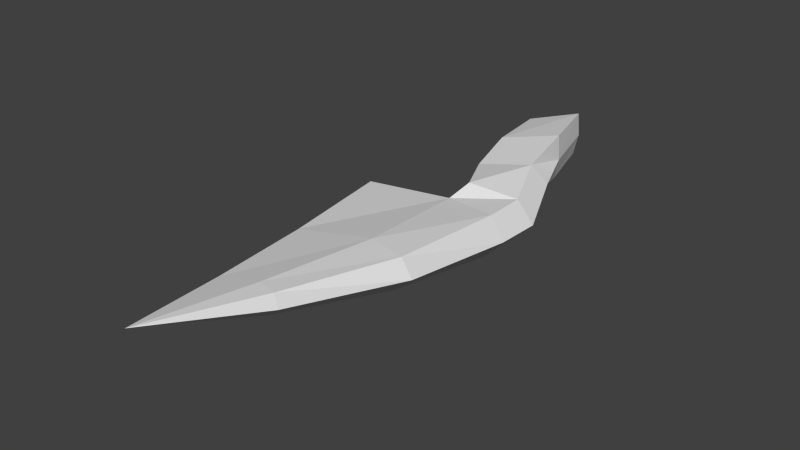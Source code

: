 # Source: zephyrblade.blend  (saved by Blender 2.79.0; exported with 4.5.12 LTS)
import bpy
from mathutils import Matrix  # noqa: F401  (used for matrix-valued properties, if any)

bpy.ops.wm.read_factory_settings(use_empty=True)
scene = bpy.context.scene
scene.name = 'Scene'

# ---- collections
col_collection_1 = bpy.data.collections.new('Collection 1'); scene.collection.children.link(col_collection_1)

# ---- materials (node trees are filled in below, after node groups)
mat_zephyr = bpy.data.materials.new('zephyr')
mat_zephyr.alpha_threshold = 0.0
mat_zephyr.use_transparent_shadow = False
mat_zephyr.roughness = 0.5

# ---- material node trees

# ---- world
world_world = bpy.data.worlds.new('World'); scene.world = world_world
world_world.color = (0.05088, 0.05088, 0.05088)
world_world.use_sun_shadow = False
world_world.sun_shadow_jitter_overblur = 0.0
world_world.cycles.sampling_method = 'NONE'
world_world.cycles.sample_map_resolution = 256

# ---- meshes
me_base = bpy.data.meshes.new('Base')
me_base.from_pydata([(0.07412, 0.1385, -0.04249), (-0.02263, 0.1647, -0.04964), (-0.06567, 0.02444, -0.04427), (0.04709, -0.003506, -0.03202), (0.07198, 0.1428, 0.009343), (-0.02467, 0.1715, 0.03647), (-0.07109, 0.02346, 0.04772), (0.03979, -0.006288, 0.02344), (-0.09118, -0.09291, -0.05142), (0.007187, -0.1191, -0.04753), (-0.0878, -0.09532, 0.03142), (0.01079, -0.1217, 0.01485), (-0.1314, -0.2137, -0.0574), (-0.04173, -0.2324, -0.05324), (-0.1371, -0.2098, 0.01882), (-0.0446, -0.2282, 0.03018), (-0.1407, -0.3095, -0.05174), (-0.03073, -0.2924, -0.04406), (-0.1432, -0.2965, 0.02349), (-0.03444, -0.2724, 0.01282), (0.002192, -0.9478, 0.05536), (0.1469, -0.2768, -0.006805), (0.04388, -0.7431, 0.03149), (-0.08506, -0.7508, 0.05532), (-0.08141, -0.7615, 0.02106), (-0.04399, -0.7387, 0.05307), (-0.042, -0.7497, 0.01932), (0.08862, -0.5267, 0.01167), (-0.1424, -0.5342, 0.04267), (-0.1372, -0.5479, -0.01289), (-0.06857, -0.5191, 0.04345), (-0.06549, -0.5392, -0.0142), (0.08755, 0.137, -0.01107), (-0.02981, 0.1696, -0.008923), (-0.07847, 0.01722, 0.0009237), (0.05603, -0.01333, -0.0004385), (-0.121, -0.08823, -9.783e-05), (0.01681, -0.1276, -0.01195), (-0.1765, -0.2175, -0.01633), (-0.03226, -0.2436, -0.006951), (-0.1811, -0.3142, -0.009227), (-0.03258, -0.2824, -0.01562), (-0.1114, -0.7699, 0.04535), (-0.1773, -0.5519, 0.02166)], [], [(3, 2, 1, 0), (41, 17, 13, 39), (10, 11, 7, 6), (36, 38, 14, 10), (14, 18, 19, 15), (10, 14, 15, 11), (3, 9, 8, 2), (35, 32, 4, 7), (39, 13, 9, 37), (7, 4, 5, 6), (32, 0, 1, 33), (13, 12, 8, 9), (34, 36, 10, 6), (35, 37, 9, 3), (17, 16, 12, 13), (33, 1, 2, 34), (19, 21, 17, 41), (20, 22, 25), (17, 21, 27, 31), (17, 31, 29, 16), (18, 28, 30, 19), (40, 43, 28, 18), (40, 18, 14, 38), (26, 20, 24), (23, 20, 25), (22, 27, 30, 25), (23, 42, 20), (22, 20, 26), (28, 23, 25, 30), (43, 42, 23, 28), (27, 22, 26, 31), (27, 21, 19, 30), (31, 26, 24, 29), (29, 24, 42, 43), (16, 40, 38, 12), (16, 29, 43, 40), (5, 33, 34, 6), (7, 11, 37, 35), (2, 8, 36, 34), (4, 32, 33, 5), (15, 39, 37, 11), (3, 0, 32, 35), (8, 12, 38, 36), (19, 41, 39, 15), (20, 42, 24)])
_uv = me_base.uv_layers.new(name='UVMap')
_uv.uv.foreach_set('vector', [0.8366, 0.4804, 0.8718, 0.5234, 0.895, 0.4816, 0.8761, 0.4577, 0.7457, 0.4983, 0.742, 0.5081, 0.7641, 0.5131, 0.7593, 0.4956, 0.8156, 0.3302, 0.8191, 0.3766, 0.8449, 0.3923, 0.8802, 0.3572, 0.8147, 0.3106, 0.767, 0.3083, 0.7719, 0.3266, 0.8156, 0.3302, 0.7719, 0.3266, 0.7385, 0.3283, 0.7527, 0.3759, 0.7721, 0.364, 0.8156, 0.3302, 0.7719, 0.3266, 0.7721, 0.364, 0.8191, 0.3766, 0.8366, 0.4804, 0.8113, 0.499, 0.8065, 0.5425, 0.8718, 0.5234, 0.8355, 0.4037, 0.8787, 0.434, 0.882, 0.4213, 0.8449, 0.3923, 0.7593, 0.4956, 0.7641, 0.5131, 0.8113, 0.499, 0.8039, 0.4834, 0.8449, 0.3923, 0.882, 0.4213, 0.8993, 0.396, 0.8802, 0.3572, 0.8742, 0.4395, 0.8761, 0.4577, 0.895, 0.4816, 0.919, 0.4791, 0.7641, 0.5131, 0.765, 0.5466, 0.8065, 0.5425, 0.8113, 0.499, 0.8904, 0.3385, 0.8147, 0.3106, 0.8156, 0.3302, 0.8802, 0.3572, 0.8245, 0.468, 0.8039, 0.4834, 0.8113, 0.499, 0.8366, 0.4804, 0.742, 0.5081, 0.7327, 0.5448, 0.765, 0.5466, 0.7641, 0.5131, 0.919, 0.4791, 0.895, 0.4816, 0.8718, 0.5234, 0.8823, 0.544, 0.7527, 0.3759, 0.7062, 0.434, 0.7619, 0.3996, 0.7581, 0.389, 0.5194, 0.3332, 0.5797, 0.3606, 0.5868, 0.3332, 0.742, 0.5081, 0.7507, 0.4471, 0.6645, 0.4602, 0.6575, 0.5126, 0.742, 0.5081, 0.6575, 0.5126, 0.6525, 0.5365, 0.7327, 0.5448, 0.7385, 0.3283, 0.6567, 0.3166, 0.6568, 0.3413, 0.7527, 0.3759, 0.7333, 0.3098, 0.6536, 0.3025, 0.6567, 0.3166, 0.7385, 0.3283, 0.7333, 0.3098, 0.7385, 0.3283, 0.7719, 0.3266, 0.767, 0.3083, 0.5864, 0.4996, 0.5194, 0.4806, 0.5816, 0.5126, 0.5858, 0.3197, 0.5194, 0.3332, 0.5868, 0.3332, 0.5797, 0.3606, 0.6424, 0.3883, 0.6568, 0.3413, 0.5868, 0.3332, 0.5858, 0.3197, 0.5817, 0.3098, 0.5194, 0.3332, 0.59, 0.4704, 0.5194, 0.4806, 0.5864, 0.4996, 0.6567, 0.3166, 0.5858, 0.3197, 0.5868, 0.3332, 0.6568, 0.3413, 0.6536, 0.3025, 0.5817, 0.3098, 0.5858, 0.3197, 0.6567, 0.3166, 0.6645, 0.4602, 0.59, 0.4704, 0.5864, 0.4996, 0.6575, 0.5126, 0.6424, 0.3883, 0.7062, 0.434, 0.7527, 0.3759, 0.6568, 0.3413, 0.6575, 0.5126, 0.5864, 0.4996, 0.5816, 0.5126, 0.6525, 0.5365, 0.6525, 0.5365, 0.5816, 0.5126, 0.5758, 0.5246, 0.6474, 0.5537, 0.7327, 0.5448, 0.7274, 0.5638, 0.7599, 0.5667, 0.765, 0.5466, 0.7327, 0.5448, 0.6525, 0.5365, 0.6474, 0.5537, 0.7274, 0.5638, 0.8993, 0.396, 0.9236, 0.3992, 0.8904, 0.3385, 0.8802, 0.3572, 0.8449, 0.3923, 0.8191, 0.3766, 0.8141, 0.3887, 0.8355, 0.4037, 0.8718, 0.5234, 0.8065, 0.5425, 0.8063, 0.5667, 0.8823, 0.544, 0.882, 0.4213, 0.8787, 0.434, 0.9236, 0.3992, 0.8993, 0.396, 0.7721, 0.364, 0.7685, 0.3791, 0.8141, 0.3887, 0.8191, 0.3766, 0.8366, 0.4804, 0.8761, 0.4577, 0.8742, 0.4395, 0.8245, 0.468, 0.8065, 0.5425, 0.765, 0.5466, 0.7599, 0.5667, 0.8063, 0.5667, 0.7527, 0.3759, 0.7581, 0.389, 0.7685, 0.3791, 0.7721, 0.364, 0.5194, 0.4806, 0.5758, 0.5246, 0.5816, 0.5126])
me_base.materials.append(mat_zephyr)
me_base.use_remesh_preserve_volume = False
me_base.use_remesh_preserve_attributes = False
me_base.use_mirror_vertex_groups = False
me_base.update()

# ---- objects
ob_base = bpy.data.objects.new('Base', me_base)

# ---- transforms, parenting, visibility, modifiers, constraints
ob_base.location = (0.0, 0.0, 2.235e-08)
ob_base.scale = (-1.4, 1.4, 1.4)
ob_base.lineart.crease_threshold = 0.0

# ---- collection membership
col_collection_1.objects.link(ob_base)

# ---- scene / render settings (as saved in the file)
scene.frame_start = 1; scene.frame_end = 250; scene.frame_set(1)
scene.render.engine = 'BLENDER_EEVEE_NEXT'
scene.render.image_settings.color_mode = 'RGB'
scene.render.image_settings.compression = 90
scene.render.resolution_percentage = 50
scene.render.dither_intensity = 0.0
scene.render.bake_margin = 2
scene.render.bake_bias = 0.0
scene.cycles.use_denoising = False
scene.cycles.samples = 10
scene.cycles.sampling_pattern = 'TABULATED_SOBOL'
scene.cycles.light_sampling_threshold = 0.0
scene.cycles.use_adaptive_sampling = False
scene.cycles.use_light_tree = False
scene.cycles.blur_glossy = 0.0
scene.cycles.volume_bounces = 1
scene.cycles.pixel_filter_type = 'GAUSSIAN'
scene.cycles.sample_clamp_indirect = 0.0
scene.view_settings.view_transform = 'Standard'
bpy.context.view_layer.update()

# ---- added for rendering (the .blend has no active camera and no usable light): camera, sun
cam_auto = bpy.data.cameras.new('AutoCamera')
cam_auto.lens = 50.0
cam_auto.sensor_width = 36.0
cam_auto.clip_end = 1000.0
ob_auto_camera = bpy.data.objects.new('AutoCamera', cam_auto)
scene.collection.objects.link(ob_auto_camera)
ob_auto_camera.location = (1.54183, -2.36478, 1.21285)
ob_auto_camera.rotation_euler = (1.09748, -7.21219e-08, 0.694738)
scene.camera = ob_auto_camera
light_auto_sun = bpy.data.lights.new('AutoSun', 'SUN')
light_auto_sun.energy = 3.0
light_auto_sun.angle = 0.0523599
ob_auto_sun = bpy.data.objects.new('AutoSun', light_auto_sun)
scene.collection.objects.link(ob_auto_sun)
ob_auto_sun.rotation_euler = (0.872665, 0.174533, 0.523599)
bpy.context.view_layer.update()
